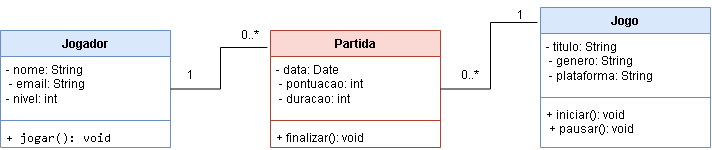

The diagram above was exported from draw.io. Its source (the exported page's mxGraphModel, read from the mxfile embedded in the PNG):
<mxGraphModel dx="934" dy="605" grid="1" gridSize="10" guides="1" tooltips="1" connect="1" arrows="1" fold="1" page="1" pageScale="1" pageWidth="827" pageHeight="1169" math="0" shadow="0">
  <root>
    <mxCell id="0" />
    <mxCell id="1" parent="0" />
    <mxCell id="5U_26Bs1CS9wAV1TARYo-1" parent="1" style="swimlane;fontStyle=1;align=center;verticalAlign=top;childLayout=stackLayout;horizontal=1;startSize=26;horizontalStack=0;resizeParent=1;resizeParentMax=0;resizeLast=0;collapsible=1;marginBottom=0;whiteSpace=wrap;html=1;fillColor=#dae8fc;strokeColor=#6c8ebf;" value="Jogo" vertex="1">
      <mxGeometry height="140" width="170" x="590" y="247" as="geometry" />
    </mxCell>
    <mxCell id="5U_26Bs1CS9wAV1TARYo-2" parent="5U_26Bs1CS9wAV1TARYo-1" style="text;strokeColor=none;fillColor=none;align=left;verticalAlign=top;spacingLeft=4;spacingRight=4;overflow=hidden;rotatable=0;points=[[0,0.5],[1,0.5]];portConstraint=eastwest;whiteSpace=wrap;html=1;" value="- titulo: String&lt;div&gt;&amp;nbsp;- genero: String&lt;/div&gt;&lt;div&gt;&amp;nbsp;- plataforma: String&lt;/div&gt;" vertex="1">
      <mxGeometry height="60" width="170" y="26" as="geometry" />
    </mxCell>
    <mxCell id="5U_26Bs1CS9wAV1TARYo-3" parent="5U_26Bs1CS9wAV1TARYo-1" style="line;strokeWidth=1;fillColor=none;align=left;verticalAlign=middle;spacingTop=-1;spacingLeft=3;spacingRight=3;rotatable=0;labelPosition=right;points=[];portConstraint=eastwest;strokeColor=inherit;" value="" vertex="1">
      <mxGeometry height="8" width="170" y="86" as="geometry" />
    </mxCell>
    <mxCell id="5U_26Bs1CS9wAV1TARYo-4" parent="5U_26Bs1CS9wAV1TARYo-1" style="text;strokeColor=none;fillColor=none;align=left;verticalAlign=top;spacingLeft=4;spacingRight=4;overflow=hidden;rotatable=0;points=[[0,0.5],[1,0.5]];portConstraint=eastwest;whiteSpace=wrap;html=1;" value="+ iniciar(): void&amp;nbsp;&lt;div&gt;&amp;nbsp;+ pausar(): void&lt;/div&gt;" vertex="1">
      <mxGeometry height="46" width="170" y="94" as="geometry" />
    </mxCell>
    <mxCell id="5U_26Bs1CS9wAV1TARYo-7" parent="1" style="swimlane;fontStyle=1;align=center;verticalAlign=top;childLayout=stackLayout;horizontal=1;startSize=26;horizontalStack=0;resizeParent=1;resizeParentMax=0;resizeLast=0;collapsible=1;marginBottom=0;whiteSpace=wrap;html=1;fillColor=#fad9d5;strokeColor=#ae4132;" value="Partida&lt;div&gt;&lt;br&gt;&lt;/div&gt;" vertex="1">
      <mxGeometry height="117" width="170" x="320" y="270" as="geometry" />
    </mxCell>
    <mxCell id="5U_26Bs1CS9wAV1TARYo-8" parent="5U_26Bs1CS9wAV1TARYo-7" style="text;strokeColor=none;fillColor=none;align=left;verticalAlign=top;spacingLeft=4;spacingRight=4;overflow=hidden;rotatable=0;points=[[0,0.5],[1,0.5]];portConstraint=eastwest;whiteSpace=wrap;html=1;" value="- data: Date&lt;div&gt;&amp;nbsp;- pontuacao: int&lt;/div&gt;&lt;div&gt;&amp;nbsp;- duracao: int&lt;/div&gt;" vertex="1">
      <mxGeometry height="60" width="170" y="26" as="geometry" />
    </mxCell>
    <mxCell id="5U_26Bs1CS9wAV1TARYo-9" parent="5U_26Bs1CS9wAV1TARYo-7" style="line;strokeWidth=1;fillColor=none;align=left;verticalAlign=middle;spacingTop=-1;spacingLeft=3;spacingRight=3;rotatable=0;labelPosition=right;points=[];portConstraint=eastwest;strokeColor=inherit;" value="" vertex="1">
      <mxGeometry height="8" width="170" y="86" as="geometry" />
    </mxCell>
    <mxCell id="5U_26Bs1CS9wAV1TARYo-10" parent="5U_26Bs1CS9wAV1TARYo-7" style="text;strokeColor=none;fillColor=none;align=left;verticalAlign=top;spacingLeft=4;spacingRight=4;overflow=hidden;rotatable=0;points=[[0,0.5],[1,0.5]];portConstraint=eastwest;whiteSpace=wrap;html=1;" value="+ finalizar(): void" vertex="1">
      <mxGeometry height="23" width="170" y="94" as="geometry" />
    </mxCell>
    <mxCell id="5U_26Bs1CS9wAV1TARYo-11" parent="1" style="swimlane;fontStyle=1;align=center;verticalAlign=top;childLayout=stackLayout;horizontal=1;startSize=26;horizontalStack=0;resizeParent=1;resizeParentMax=0;resizeLast=0;collapsible=1;marginBottom=0;whiteSpace=wrap;html=1;fillColor=#dae8fc;strokeColor=#6c8ebf;" value="Jogador" vertex="1">
      <mxGeometry height="117" width="170" x="50" y="270" as="geometry" />
    </mxCell>
    <mxCell id="5U_26Bs1CS9wAV1TARYo-12" parent="5U_26Bs1CS9wAV1TARYo-11" style="text;align=left;verticalAlign=top;spacingLeft=4;spacingRight=4;overflow=hidden;rotatable=0;points=[[0,0.5],[1,0.5]];portConstraint=eastwest;whiteSpace=wrap;html=1;" value="- nome: String&lt;div&gt;&amp;nbsp;- email: String&amp;nbsp;&lt;/div&gt;&lt;div&gt;- nivel: int&lt;/div&gt;" vertex="1">
      <mxGeometry height="60" width="170" y="26" as="geometry" />
    </mxCell>
    <mxCell id="5U_26Bs1CS9wAV1TARYo-13" parent="5U_26Bs1CS9wAV1TARYo-11" style="line;strokeWidth=1;fillColor=none;align=left;verticalAlign=middle;spacingTop=-1;spacingLeft=3;spacingRight=3;rotatable=0;labelPosition=right;points=[];portConstraint=eastwest;strokeColor=inherit;" value="" vertex="1">
      <mxGeometry height="8" width="170" y="86" as="geometry" />
    </mxCell>
    <mxCell id="5U_26Bs1CS9wAV1TARYo-14" parent="5U_26Bs1CS9wAV1TARYo-11" style="text;strokeColor=none;fillColor=none;align=left;verticalAlign=top;spacingLeft=4;spacingRight=4;overflow=hidden;rotatable=0;points=[[0,0.5],[1,0.5]];portConstraint=eastwest;whiteSpace=wrap;html=1;" value="&lt;code dir=&quot;ltr&quot;&gt;+ jogar(): void&lt;/code&gt;" vertex="1">
      <mxGeometry height="23" width="170" y="94" as="geometry" />
    </mxCell>
    <mxCell id="jJRpqElUPhXuuOAeudXQ-1" edge="1" parent="1" source="5U_26Bs1CS9wAV1TARYo-11" style="edgeStyle=orthogonalEdgeStyle;rounded=0;orthogonalLoop=1;jettySize=auto;html=1;entryX=-0.018;entryY=0.145;entryDx=0;entryDy=0;entryPerimeter=0;endArrow=none;endFill=0;" target="5U_26Bs1CS9wAV1TARYo-7">
      <mxGeometry relative="1" as="geometry" />
    </mxCell>
    <mxCell id="jJRpqElUPhXuuOAeudXQ-2" edge="1" parent="1" source="5U_26Bs1CS9wAV1TARYo-7" style="edgeStyle=orthogonalEdgeStyle;rounded=0;orthogonalLoop=1;jettySize=auto;html=1;entryX=-0.018;entryY=0.107;entryDx=0;entryDy=0;entryPerimeter=0;endArrow=none;endFill=0;" target="5U_26Bs1CS9wAV1TARYo-1">
      <mxGeometry relative="1" as="geometry" />
    </mxCell>
    <mxCell id="jJRpqElUPhXuuOAeudXQ-3" parent="1" style="text;html=1;whiteSpace=wrap;strokeColor=none;fillColor=none;align=center;verticalAlign=middle;rounded=0;" value="1" vertex="1">
      <mxGeometry height="30" width="60" x="210" y="300" as="geometry" />
    </mxCell>
    <mxCell id="jJRpqElUPhXuuOAeudXQ-4" parent="1" style="text;html=1;whiteSpace=wrap;strokeColor=none;fillColor=none;align=center;verticalAlign=middle;rounded=0;" value="0..*" vertex="1">
      <mxGeometry height="30" width="60" x="270" y="260" as="geometry" />
    </mxCell>
    <mxCell id="jJRpqElUPhXuuOAeudXQ-5" parent="1" style="text;html=1;whiteSpace=wrap;strokeColor=none;fillColor=none;align=center;verticalAlign=middle;rounded=0;" value="0..*" vertex="1">
      <mxGeometry height="30" width="60" x="490" y="300" as="geometry" />
    </mxCell>
    <mxCell id="jJRpqElUPhXuuOAeudXQ-6" parent="1" style="text;html=1;whiteSpace=wrap;strokeColor=none;fillColor=none;align=center;verticalAlign=middle;rounded=0;" value="1" vertex="1">
      <mxGeometry height="30" width="60" x="540" y="240" as="geometry" />
    </mxCell>
  </root>
</mxGraphModel>